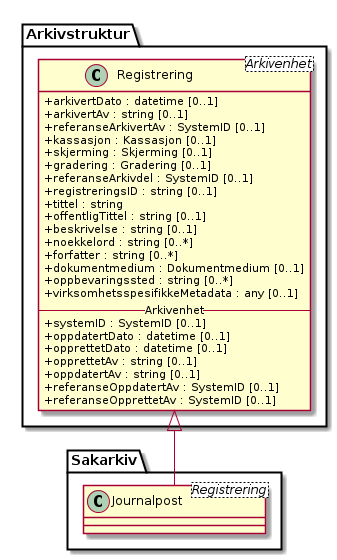

The diagram above was rendered by PlantUML. Its source (embedded in the PNG):
@startuml
skinparam classAttributeIconSize 0

class Arkivstruktur.Registrering <Arkivenhet> {
  +arkivertDato : datetime [0..1]
  +arkivertAv : string [0..1]
  +referanseArkivertAv : SystemID [0..1]
  +kassasjon : Kassasjon [0..1]
  +skjerming : Skjerming [0..1]
  +gradering : Gradering [0..1]
  +referanseArkivdel : SystemID [0..1]
  +registreringsID : string [0..1]
  +tittel : string
  +offentligTittel : string [0..1]
  +beskrivelse : string [0..1]
  +noekkelord : string [0..*]
  +forfatter : string [0..*]
  +dokumentmedium : Dokumentmedium [0..1]
  +oppbevaringssted : string [0..*]
  +virksomhetsspesifikkeMetadata : any [0..1]
  -- Arkivenhet --
  +systemID : SystemID [0..1]
  +oppdatertDato : datetime [0..1]
  +opprettetDato : datetime [0..1]
  +opprettetAv : string [0..1]
  +oppdatertAv : string [0..1]
  +referanseOppdatertAv : SystemID [0..1]
  +referanseOpprettetAv : SystemID [0..1]
}

class Sakarkiv.Journalpost <Registrering>

Arkivstruktur.Registrering <|-- Sakarkiv.Journalpost

@enduml